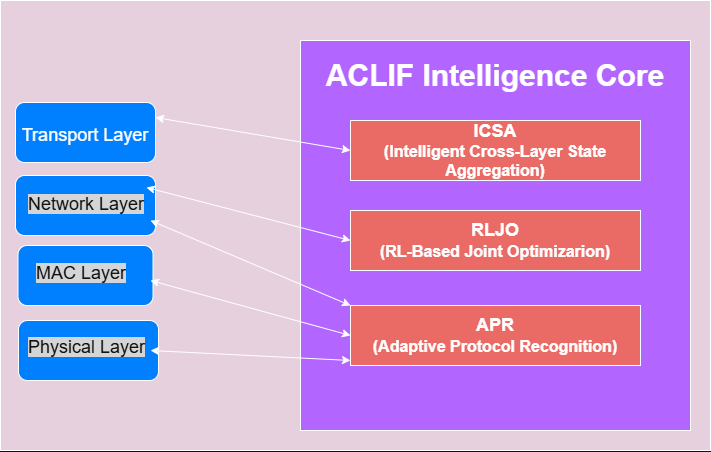

The diagram above was exported from draw.io. Its source (the exported page's mxGraphModel, read from the mxfile embedded in the PNG):
<mxGraphModel dx="1288" dy="703" grid="1" gridSize="10" guides="1" tooltips="1" connect="1" arrows="1" fold="1" page="1" pageScale="1" pageWidth="850" pageHeight="1100" math="0" shadow="0">
  <root>
    <mxCell id="0" />
    <mxCell id="1" parent="0" />
    <mxCell id="V1GnWxhVubms8HfHkXcS-23" parent="1" style="rounded=0;whiteSpace=wrap;html=1;fillColor=light-dark(#FFFFFF,#E6D0DE);" value="" vertex="1">
      <mxGeometry height="450" width="710" x="20" y="120" as="geometry" />
    </mxCell>
    <mxCell id="V1GnWxhVubms8HfHkXcS-10" parent="1" style="rounded=1;whiteSpace=wrap;html=1;fillColor=light-dark(#FFFFFF,#007FFF);" value="" vertex="1">
      <mxGeometry height="60" width="140" x="38" y="440" as="geometry" />
    </mxCell>
    <mxCell id="V1GnWxhVubms8HfHkXcS-9" parent="1" style="rounded=1;whiteSpace=wrap;html=1;fillColor=light-dark(#FFFFFF,#007FFF);" value="" vertex="1">
      <mxGeometry height="60" width="135" x="37.5" y="365" as="geometry" />
    </mxCell>
    <mxCell id="V1GnWxhVubms8HfHkXcS-8" parent="1" style="rounded=1;whiteSpace=wrap;html=1;fillColor=light-dark(#FFFFFF,#007FFF);" value="" vertex="1">
      <mxGeometry height="60" width="140" x="35" y="295" as="geometry" />
    </mxCell>
    <mxCell id="V1GnWxhVubms8HfHkXcS-6" parent="1" style="rounded=1;whiteSpace=wrap;html=1;fillColor=light-dark(#FFFFFF,#007FFF);" value="" vertex="1">
      <mxGeometry height="60" width="140" x="35" y="222" as="geometry" />
    </mxCell>
    <mxCell id="V1GnWxhVubms8HfHkXcS-1" parent="1" style="text;html=1;whiteSpace=wrap;strokeColor=none;fillColor=none;align=center;verticalAlign=middle;rounded=0;" value="&lt;span style=&quot;font-size: 18px;&quot;&gt;Transport Layer&lt;/span&gt;" vertex="1">
      <mxGeometry height="30" width="130" x="40" y="240" as="geometry" />
    </mxCell>
    <mxCell id="V1GnWxhVubms8HfHkXcS-3" parent="1" style="text;whiteSpace=wrap;html=1;" value="&lt;span style=&quot;color: rgb(255, 255, 255); font-family: Helvetica; font-size: 18px; font-style: normal; font-variant-ligatures: normal; font-variant-caps: normal; font-weight: 400; letter-spacing: normal; orphans: 2; text-align: center; text-indent: 0px; text-transform: none; widows: 2; word-spacing: 0px; -webkit-text-stroke-width: 0px; white-space: normal; background-color: rgb(27, 29, 30); text-decoration-thickness: initial; text-decoration-style: initial; text-decoration-color: initial; float: none; display: inline !important;&quot;&gt;Network La&lt;/span&gt;&lt;span style=&quot;background-color: light-dark(rgb(27, 29, 30), rgb(211, 213, 214)); color: light-dark(rgb(255, 255, 255), rgb(18, 18, 18)); font-size: 18px; text-align: center;&quot;&gt;yer&lt;/span&gt;" vertex="1">
      <mxGeometry height="50" width="160" x="46" y="307" as="geometry" />
    </mxCell>
    <mxCell id="V1GnWxhVubms8HfHkXcS-4" parent="1" style="text;whiteSpace=wrap;html=1;" value="&lt;span style=&quot;color: rgb(255, 255, 255); font-family: Helvetica; font-size: 18px; font-style: normal; font-variant-ligatures: normal; font-variant-caps: normal; font-weight: 400; letter-spacing: normal; orphans: 2; text-align: center; text-indent: 0px; text-transform: none; widows: 2; word-spacing: 0px; -webkit-text-stroke-width: 0px; white-space: normal; background-color: rgb(27, 29, 30); text-decoration-thickness: initial; text-decoration-style: initial; text-decoration-color: initial; float: none; display: inline !important;&quot;&gt;MAC Layer&lt;/span&gt;" vertex="1">
      <mxGeometry height="50" width="160" x="54" y="376" as="geometry" />
    </mxCell>
    <mxCell id="V1GnWxhVubms8HfHkXcS-5" parent="1" style="text;whiteSpace=wrap;html=1;" value="&lt;span style=&quot;color: rgb(255, 255, 255); font-family: Helvetica; font-size: 18px; font-style: normal; font-variant-ligatures: normal; font-variant-caps: normal; font-weight: 400; letter-spacing: normal; orphans: 2; text-align: center; text-indent: 0px; text-transform: none; widows: 2; word-spacing: 0px; -webkit-text-stroke-width: 0px; white-space: normal; background-color: rgb(27, 29, 30); text-decoration-thickness: initial; text-decoration-style: initial; text-decoration-color: initial; float: none; display: inline !important;&quot;&gt;Physical Layer&lt;/span&gt;" vertex="1">
      <mxGeometry height="50" width="160" x="46" y="450" as="geometry" />
    </mxCell>
    <mxCell id="V1GnWxhVubms8HfHkXcS-11" parent="1" style="whiteSpace=wrap;html=1;aspect=fixed;fillColor=light-dark(#FFFFFF,#B266FF);" value="A" vertex="1">
      <mxGeometry height="390" width="390" x="320" y="160" as="geometry" />
    </mxCell>
    <mxCell id="V1GnWxhVubms8HfHkXcS-12" parent="1" style="rounded=0;whiteSpace=wrap;html=1;fillColor=light-dark(#FFFFFF,#EA6B66);" value="&lt;font style=&quot;font-size: 18px;&quot;&gt;&lt;b&gt;ICSA&lt;/b&gt;&lt;/font&gt;&lt;div&gt;&lt;font size=&quot;3&quot;&gt;&lt;b&gt;(Intelligent Cross-Layer State Aggregation)&lt;/b&gt;&lt;/font&gt;&lt;/div&gt;" vertex="1">
      <mxGeometry height="60" width="290" x="370" y="240" as="geometry" />
    </mxCell>
    <mxCell id="V1GnWxhVubms8HfHkXcS-13" parent="1" style="rounded=0;whiteSpace=wrap;html=1;fillColor=light-dark(#FFFFFF,#EA6B66);" value="&lt;font style=&quot;font-size: 18px;&quot;&gt;&lt;b&gt;RLJO&lt;/b&gt;&lt;/font&gt;&lt;div&gt;&lt;font size=&quot;3&quot;&gt;&lt;b&gt;(RL-Based Joint Optimizarion)&lt;/b&gt;&lt;/font&gt;&lt;/div&gt;" vertex="1">
      <mxGeometry height="60" width="290" x="370" y="330" as="geometry" />
    </mxCell>
    <mxCell id="V1GnWxhVubms8HfHkXcS-14" parent="1" style="rounded=0;whiteSpace=wrap;html=1;fillColor=light-dark(#FFFFFF,#EA6B66);" value="&lt;font style=&quot;font-size: 18px;&quot;&gt;&lt;b&gt;APR&lt;/b&gt;&lt;/font&gt;&lt;div&gt;&lt;font size=&quot;3&quot;&gt;&lt;b&gt;(Adaptive Protocol Recognition)&lt;/b&gt;&lt;/font&gt;&lt;/div&gt;" vertex="1">
      <mxGeometry height="60" width="290" x="370" y="425" as="geometry" />
    </mxCell>
    <mxCell id="V1GnWxhVubms8HfHkXcS-15" parent="1" style="text;html=1;whiteSpace=wrap;strokeColor=none;fillColor=none;align=center;verticalAlign=middle;rounded=0;" value="&lt;font style=&quot;font-size: 30px;&quot;&gt;&lt;b style=&quot;&quot;&gt;ACLIF Intelligence Core&lt;/b&gt;&lt;/font&gt;" vertex="1">
      <mxGeometry height="70" width="390" x="320" y="160" as="geometry" />
    </mxCell>
    <mxCell id="V1GnWxhVubms8HfHkXcS-16" edge="1" parent="1" source="V1GnWxhVubms8HfHkXcS-6" style="endArrow=classic;startArrow=classic;html=1;rounded=0;exitX=1;exitY=0.25;exitDx=0;exitDy=0;entryX=0;entryY=0.5;entryDx=0;entryDy=0;" target="V1GnWxhVubms8HfHkXcS-12" value="">
      <mxGeometry height="50" relative="1" width="50" as="geometry">
        <mxPoint x="180" y="270" as="sourcePoint" />
        <mxPoint x="230" y="220" as="targetPoint" />
      </mxGeometry>
    </mxCell>
    <mxCell id="V1GnWxhVubms8HfHkXcS-17" edge="1" parent="1" source="V1GnWxhVubms8HfHkXcS-3" style="endArrow=classic;startArrow=classic;html=1;rounded=0;entryX=0;entryY=0.5;entryDx=0;entryDy=0;exitX=0.75;exitY=0;exitDx=0;exitDy=0;" target="V1GnWxhVubms8HfHkXcS-13" value="">
      <mxGeometry height="50" relative="1" width="50" as="geometry">
        <mxPoint x="210" y="350" as="sourcePoint" />
        <mxPoint x="260" y="300" as="targetPoint" />
      </mxGeometry>
    </mxCell>
    <mxCell id="V1GnWxhVubms8HfHkXcS-19" edge="1" parent="1" source="V1GnWxhVubms8HfHkXcS-3" style="endArrow=classic;startArrow=classic;html=1;rounded=0;entryX=0;entryY=0;entryDx=0;entryDy=0;exitX=0.775;exitY=0.66;exitDx=0;exitDy=0;exitPerimeter=0;" target="V1GnWxhVubms8HfHkXcS-14" value="">
      <mxGeometry height="50" relative="1" width="50" as="geometry">
        <mxPoint x="190" y="390" as="sourcePoint" />
        <mxPoint x="240" y="340" as="targetPoint" />
      </mxGeometry>
    </mxCell>
    <mxCell id="V1GnWxhVubms8HfHkXcS-20" edge="1" parent="1" source="V1GnWxhVubms8HfHkXcS-4" style="endArrow=classic;startArrow=classic;html=1;rounded=0;entryX=0;entryY=0.5;entryDx=0;entryDy=0;exitX=0.725;exitY=0.48;exitDx=0;exitDy=0;exitPerimeter=0;" target="V1GnWxhVubms8HfHkXcS-14" value="">
      <mxGeometry height="50" relative="1" width="50" as="geometry">
        <mxPoint x="220" y="500" as="sourcePoint" />
        <mxPoint x="270" y="450" as="targetPoint" />
      </mxGeometry>
    </mxCell>
    <mxCell id="V1GnWxhVubms8HfHkXcS-21" edge="1" parent="1" source="V1GnWxhVubms8HfHkXcS-5" style="endArrow=classic;startArrow=classic;html=1;rounded=0;exitX=0.775;exitY=0.4;exitDx=0;exitDy=0;exitPerimeter=0;" value="">
      <mxGeometry height="50" relative="1" width="50" as="geometry">
        <mxPoint x="210" y="550" as="sourcePoint" />
        <mxPoint x="370" y="480" as="targetPoint" />
      </mxGeometry>
    </mxCell>
  </root>
</mxGraphModel>